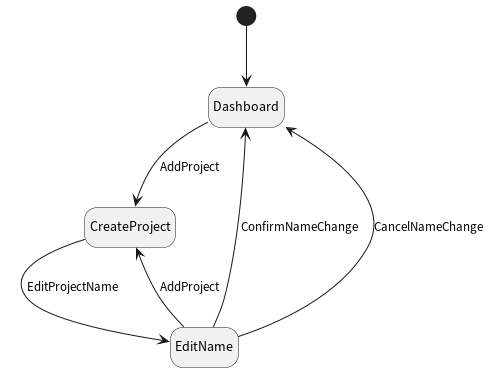

The diagram above was rendered by PlantUML. Its source (embedded in the PNG):
@startuml
hide empty description

[*] --> Dashboard

Dashboard --> CreateProject : AddProject

CreateProject --> EditName : EditProjectName

EditName --> CreateProject : AddProject
EditName --> Dashboard : ConfirmNameChange
EditName --> Dashboard : CancelNameChange

@enduml